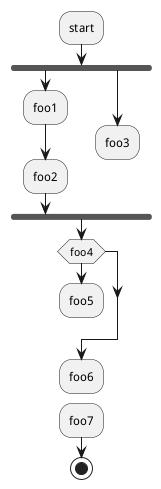

The diagram above was rendered by PlantUML. Its source (embedded in the PNG):
@startuml
:start;
fork
	:foo1;
	:foo2;
fork again
	:foo3;
	kill
endfork
if (foo4) then
	:foo5;
	kill
endif
:foo6;
kill
:foo7;
stop
@enduml